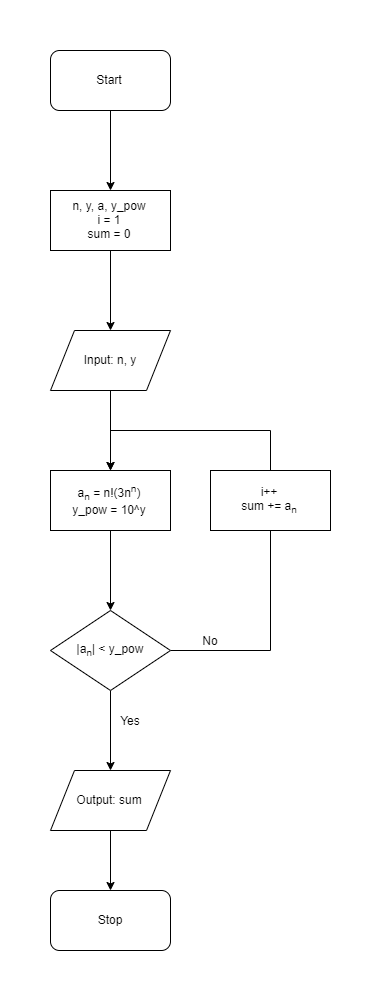

The diagram above was exported from draw.io. Its source (the exported page's mxGraphModel, read from the mxfile embedded in the PNG):
<mxGraphModel dx="1420" dy="840" grid="1" gridSize="10" guides="1" tooltips="1" connect="1" arrows="1" fold="1" page="0" pageScale="1" pageWidth="1654" pageHeight="1169" math="0" shadow="0">
  <root>
    <mxCell id="0" />
    <mxCell id="1" parent="0" />
    <mxCell id="a1WQJpAWHJ3ARtkhQiov-3" value="" style="edgeStyle=orthogonalEdgeStyle;rounded=0;orthogonalLoop=1;jettySize=auto;html=1;" parent="1" source="a1WQJpAWHJ3ARtkhQiov-1" edge="1">
      <mxGeometry relative="1" as="geometry">
        <mxPoint x="400" y="250" as="targetPoint" />
      </mxGeometry>
    </mxCell>
    <mxCell id="a1WQJpAWHJ3ARtkhQiov-1" value="Start" style="rounded=1;whiteSpace=wrap;html=1;" parent="1" vertex="1">
      <mxGeometry x="340" y="110" width="120" height="60" as="geometry" />
    </mxCell>
    <mxCell id="a1WQJpAWHJ3ARtkhQiov-6" value="" style="edgeStyle=orthogonalEdgeStyle;rounded=0;orthogonalLoop=1;jettySize=auto;html=1;entryX=0.5;entryY=0;entryDx=0;entryDy=0;" parent="1" source="a1WQJpAWHJ3ARtkhQiov-4" target="a1WQJpAWHJ3ARtkhQiov-7" edge="1">
      <mxGeometry relative="1" as="geometry">
        <mxPoint x="400" y="390" as="targetPoint" />
      </mxGeometry>
    </mxCell>
    <mxCell id="a1WQJpAWHJ3ARtkhQiov-4" value="n, y, a, y_pow&lt;br&gt;i = 1&lt;br&gt;sum = 0" style="rounded=0;whiteSpace=wrap;html=1;" parent="1" vertex="1">
      <mxGeometry x="340" y="250" width="120" height="60" as="geometry" />
    </mxCell>
    <mxCell id="a1WQJpAWHJ3ARtkhQiov-9" value="" style="edgeStyle=orthogonalEdgeStyle;rounded=0;orthogonalLoop=1;jettySize=auto;html=1;" parent="1" source="a1WQJpAWHJ3ARtkhQiov-7" edge="1">
      <mxGeometry relative="1" as="geometry">
        <mxPoint x="400" y="530" as="targetPoint" />
      </mxGeometry>
    </mxCell>
    <mxCell id="a1WQJpAWHJ3ARtkhQiov-7" value="Input: n, y" style="shape=parallelogram;perimeter=parallelogramPerimeter;whiteSpace=wrap;html=1;" parent="1" vertex="1">
      <mxGeometry x="340" y="390" width="120" height="60" as="geometry" />
    </mxCell>
    <mxCell id="a1WQJpAWHJ3ARtkhQiov-15" value="" style="edgeStyle=orthogonalEdgeStyle;rounded=0;orthogonalLoop=1;jettySize=auto;html=1;" parent="1" source="a1WQJpAWHJ3ARtkhQiov-13" edge="1">
      <mxGeometry relative="1" as="geometry">
        <mxPoint x="400" y="670" as="targetPoint" />
      </mxGeometry>
    </mxCell>
    <mxCell id="a1WQJpAWHJ3ARtkhQiov-13" value="a&lt;sub&gt;n&lt;/sub&gt; = n!(3n&lt;sup&gt;n&lt;/sup&gt;)&lt;br&gt;y_pow = 10^y" style="rounded=0;whiteSpace=wrap;html=1;" parent="1" vertex="1">
      <mxGeometry x="340" y="530" width="120" height="60" as="geometry" />
    </mxCell>
    <mxCell id="a1WQJpAWHJ3ARtkhQiov-17" style="edgeStyle=orthogonalEdgeStyle;rounded=0;orthogonalLoop=1;jettySize=auto;html=1;entryX=0.5;entryY=0;entryDx=0;entryDy=0;" parent="1" source="a1WQJpAWHJ3ARtkhQiov-16" target="a1WQJpAWHJ3ARtkhQiov-13" edge="1">
      <mxGeometry relative="1" as="geometry">
        <mxPoint x="500" y="470" as="targetPoint" />
        <Array as="points">
          <mxPoint x="560" y="710" />
          <mxPoint x="560" y="490" />
          <mxPoint x="400" y="490" />
        </Array>
      </mxGeometry>
    </mxCell>
    <mxCell id="a1WQJpAWHJ3ARtkhQiov-20" value="" style="edgeStyle=orthogonalEdgeStyle;rounded=0;orthogonalLoop=1;jettySize=auto;html=1;" parent="1" source="a1WQJpAWHJ3ARtkhQiov-16" edge="1">
      <mxGeometry relative="1" as="geometry">
        <mxPoint x="400" y="830" as="targetPoint" />
      </mxGeometry>
    </mxCell>
    <mxCell id="a1WQJpAWHJ3ARtkhQiov-16" value="|a&lt;sub&gt;n&lt;/sub&gt;| &amp;lt; y_pow" style="rhombus;whiteSpace=wrap;html=1;" parent="1" vertex="1">
      <mxGeometry x="340" y="670" width="120" height="80" as="geometry" />
    </mxCell>
    <mxCell id="a1WQJpAWHJ3ARtkhQiov-18" value="No" style="text;html=1;strokeColor=none;fillColor=none;align=center;verticalAlign=middle;whiteSpace=wrap;rounded=0;" parent="1" vertex="1">
      <mxGeometry x="480" y="690" width="40" height="20" as="geometry" />
    </mxCell>
    <mxCell id="a1WQJpAWHJ3ARtkhQiov-21" value="i++&lt;br&gt;sum += a&lt;sub&gt;n&lt;/sub&gt;" style="rounded=0;whiteSpace=wrap;html=1;" parent="1" vertex="1">
      <mxGeometry x="500" y="530" width="120" height="60" as="geometry" />
    </mxCell>
    <mxCell id="a1WQJpAWHJ3ARtkhQiov-22" value="Yes" style="text;html=1;strokeColor=none;fillColor=none;align=center;verticalAlign=middle;whiteSpace=wrap;rounded=0;" parent="1" vertex="1">
      <mxGeometry x="400" y="770" width="40" height="20" as="geometry" />
    </mxCell>
    <mxCell id="a1WQJpAWHJ3ARtkhQiov-25" value="Stop" style="rounded=1;whiteSpace=wrap;html=1;" parent="1" vertex="1">
      <mxGeometry x="340" y="950" width="120" height="60" as="geometry" />
    </mxCell>
    <mxCell id="YPMiNMYDU-UTOHiBD5Kq-2" value="" style="edgeStyle=orthogonalEdgeStyle;rounded=0;orthogonalLoop=1;jettySize=auto;html=1;" edge="1" parent="1" source="YPMiNMYDU-UTOHiBD5Kq-1" target="a1WQJpAWHJ3ARtkhQiov-25">
      <mxGeometry relative="1" as="geometry" />
    </mxCell>
    <mxCell id="YPMiNMYDU-UTOHiBD5Kq-1" value="Output: sum" style="shape=parallelogram;perimeter=parallelogramPerimeter;whiteSpace=wrap;html=1;" vertex="1" parent="1">
      <mxGeometry x="340" y="830" width="120" height="60" as="geometry" />
    </mxCell>
  </root>
</mxGraphModel>